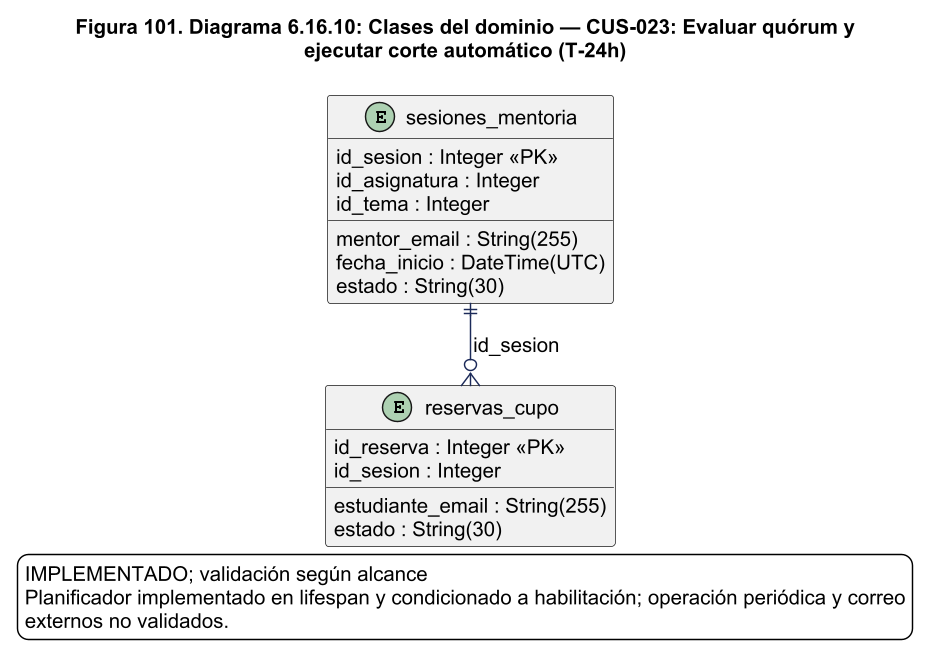

The diagram above was rendered by PlantUML. Its source (embedded in the PNG):
@startuml
!pragma layout smetana
skinparam backgroundColor white
skinparam shadowing false
skinparam defaultFontName Arial
skinparam defaultFontSize 14
skinparam ArrowColor #1C2A59
skinparam packageStyle rectangle
skinparam wrapWidth 220
skinparam maxMessageSize 260
skinparam dpi 140
title Figura 101. Diagrama 6.16.10: Clases del dominio — CUS-023: Evaluar quórum y\nejecutar corte automático (T-24h)
entity "sesiones_mentoria" as sesiones_mentoria {
  id_sesion : Integer <<PK>>
  mentor_email : String(255)
  id_asignatura : Integer
  id_tema : Integer
  fecha_inicio : DateTime(UTC)
  estado : String(30)
}
entity "reservas_cupo" as reservas_cupo {
  id_reserva : Integer <<PK>>
  id_sesion : Integer
  estudiante_email : String(255)
  estado : String(30)
}
sesiones_mentoria ||--o{ reservas_cupo : id_sesion
legend bottom
IMPLEMENTADO; validación según alcance
Planificador implementado en lifespan y condicionado a habilitación; operación periódica y correo
externos no validados.
endlegend

@enduml